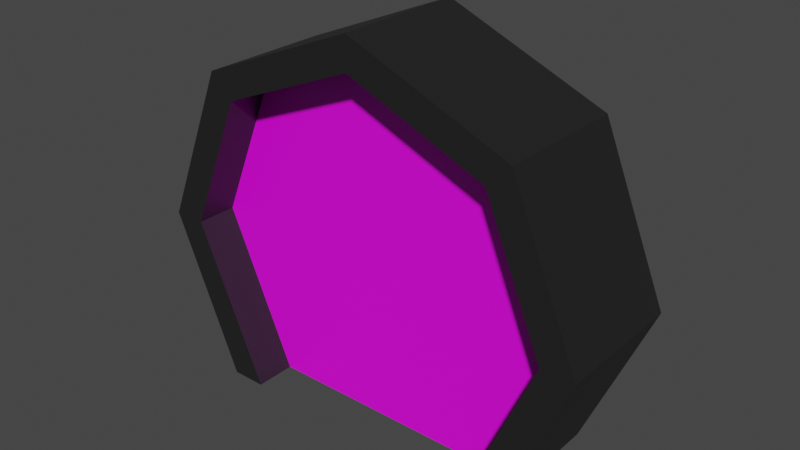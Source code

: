# Source: door_01.blend  (saved by Blender 2.93.20; exported with 4.5.12 LTS)
import bpy
from mathutils import Matrix  # noqa: F401  (used for matrix-valued properties, if any)

bpy.ops.wm.read_factory_settings(use_empty=True)
scene = bpy.context.scene
scene.name = 'Scene'

# ---- collections
col_collection = bpy.data.collections.new('Collection'); scene.collection.children.link(col_collection)

# ---- images (referenced by path relative to the original .blend; pixels are not part of the script)
import os
ASSET_DIR = os.environ.get("B2B_ASSET_DIR", "")  # directory of the original .blend (textures are referenced by path, not embedded)
HERE = os.path.dirname(os.path.abspath(__file__))  # packed textures are extracted next to this script under _unpacked/

def load_image(name, relpath, width, height, colorspace="sRGB"):
    """Load a texture the original file referenced (path relative to the .blend, or extracted next to this script)."""
    p = next((c for c in (os.path.join(HERE, relpath), os.path.join(ASSET_DIR, relpath)) if relpath and os.path.exists(c)), "")
    if p:
        img = bpy.data.images.load(p, check_existing=True)
        img.name = name
    else:  # same state as the original file: an image datablock whose file is absent (Cycles renders it pink)
        img = bpy.data.images.new(name, width, height)
        img.source = "FILE"
        img.filepath = "//" + (relpath or name)
    img.colorspace_settings.name = colorspace
    return img
img_door_01_png = load_image('door_01.png', 'door_01.png', 1024, 1024, 'sRGB')

# ---- materials (node trees are filled in below, after node groups)
mat_door_01 = bpy.data.materials.new('door_01')
mat_door_01.use_transparent_shadow = False
mat_door_frame_01 = bpy.data.materials.new('door_frame_01')
mat_door_frame_01.use_transparent_shadow = False

# ---- material node trees
mat_door_01.use_nodes = True; mat_door_01.node_tree.nodes.clear()
_N = mat_door_01.node_tree.nodes; _L = mat_door_01.node_tree.links
n0 = _N.new('ShaderNodeBsdfPrincipled'); n0.name = 'Principled BSDF'; n0.location = (10, 300)
n0.distribution = 'GGX'
n0.subsurface_method = 'BURLEY'
n0.inputs[3].default_value = 1.45
n0.inputs[27].default_value = (0.0, 0.0, 0.0, 1.0)
n0.inputs[28].default_value = 1.0
n1 = _N.new('ShaderNodeOutputMaterial'); n1.name = 'Material Output'; n1.location = (300, 300)
n2 = _N.new('ShaderNodeTexImage'); n2.name = 'Image Texture'; n2.location = (-280, 280)
n2.image = img_door_01_png
_L.new(n0.outputs[0], n1.inputs[0])
_L.new(n2.outputs[0], n0.inputs[0])
n1.is_active_output = True
mat_door_frame_01.use_nodes = True; mat_door_frame_01.node_tree.nodes.clear()
_N = mat_door_frame_01.node_tree.nodes; _L = mat_door_frame_01.node_tree.links
n0 = _N.new('ShaderNodeBsdfPrincipled'); n0.name = 'Principled BSDF'; n0.location = (10, 300)
n0.distribution = 'GGX'
n0.subsurface_method = 'BURLEY'
n0.inputs[0].default_value = (0.01467, 0.01467, 0.01467, 1.0)
n0.inputs[3].default_value = 1.45
n0.inputs[27].default_value = (0.0, 0.0, 0.0, 1.0)
n0.inputs[28].default_value = 1.0
n1 = _N.new('ShaderNodeOutputMaterial'); n1.name = 'Material Output'; n1.location = (300, 300)
_L.new(n0.outputs[0], n1.inputs[0])
n1.is_active_output = True

# ---- world
world_world = bpy.data.worlds.new('World'); scene.world = world_world
world_world.use_nodes = True; world_world.node_tree.nodes.clear()
_N = world_world.node_tree.nodes; _L = world_world.node_tree.links
n0 = _N.new('ShaderNodeOutputWorld'); n0.name = 'World Output'; n0.location = (300, 300)
n1 = _N.new('ShaderNodeBackground'); n1.name = 'Background'; n1.location = (10, 300)
n1.inputs[0].default_value = (0.05088, 0.05088, 0.05088, 1.0)
_L.new(n1.outputs[0], n0.inputs[0])
n0.is_active_output = True
world_world.color = (0.05088, 0.05088, 0.05088)
world_world.use_sun_shadow = False
world_world.sun_shadow_jitter_overblur = 0.0

# ---- meshes
me_door_01 = bpy.data.meshes.new('door_01')
me_door_01.from_pydata([(-6.105e-10, 1.556, -0.1125), (-0.6057, 1.306, -0.1125), (-0.8566, 0.6999, -0.1125), (-0.548, 5.96e-08, -0.1125), (-6.105e-10, 1.556, 0.1125), (-0.6057, 1.306, 0.1125), (-0.8566, 0.6999, 0.1125), (-0.548, 5.96e-08, 0.1125), (-6.105e-10, 0.0, 0.1125), (-6.105e-10, 0.0, -0.1125), (1.045e-08, 1.556, 0.1125), (0.6057, 1.306, 0.1125), (0.8566, 0.6999, 0.1125), (0.548, 6.944e-08, 0.1125), (-9.225e-09, 1.556, -0.1125), (0.6057, 1.306, -0.1125), (0.8566, 0.6999, -0.1125), (0.548, 4.977e-08, -0.1125), (-9.225e-09, -9.835e-09, -0.1125), (1.045e-08, 9.835e-09, 0.1125), (0.0, 1.7, -0.2937), (-0.7071, 1.407, -0.2937), (-1.0, 0.7, -0.2937), (-0.7012, 5.96e-08, -0.2937), (0.0, 1.7, 0.2937), (0.7012, 0.0, -0.2937), (1.0, 0.7, -0.2937), (0.7071, 1.407, -0.2937), (-0.7071, 1.407, 0.2937), (-1.0, 0.7, 0.2937), (-0.7012, 5.96e-08, 0.2937), (0.7012, 0.0, 0.2937), (1.0, 0.7, 0.2937), (0.7071, 1.407, 0.2937), (-6.105e-10, 1.556, -0.2937), (-0.6057, 1.306, -0.2937), (-0.8566, 0.6999, -0.2937), (-0.548, 5.96e-08, -0.2937), (-6.105e-10, 1.556, 0.2937), (0.548, 0.0, -0.2937), (0.8566, 0.6999, -0.2937), (0.6057, 1.306, -0.2937), (-0.6057, 1.306, 0.2937), (-0.8566, 0.6999, 0.2937), (-0.548, 5.96e-08, 0.2937), (0.548, 0.0, 0.2937), (0.8566, 0.6999, 0.2937), (0.6057, 1.306, 0.2937)], [], [(1, 0, 9, 3, 2), (6, 7, 8, 4, 5), (9, 0, 4, 8), (11, 10, 19, 13, 12), (16, 17, 18, 14, 15), (19, 10, 14, 18), (22, 29, 28, 21), (27, 33, 32, 26), (23, 30, 29, 22), (21, 28, 24, 20), (20, 24, 33, 27), (26, 32, 31, 25), (36, 35, 42, 43), (41, 40, 46, 47), (37, 36, 43, 44), (35, 34, 38, 42), (34, 41, 47, 38), (40, 39, 45, 46), (29, 30, 44, 43), (22, 21, 35, 36), (30, 23, 37, 44), (31, 32, 46, 45), (23, 22, 36, 37), (32, 33, 47, 46), (28, 29, 43, 42), (25, 31, 45, 39), (33, 24, 38, 47), (24, 28, 42, 38), (26, 25, 39, 40), (27, 26, 40, 41), (20, 27, 41, 34), (21, 20, 34, 35)])
me_door_01.polygons.foreach_set('material_index', [0, 0, 0, 0, 0, 0, 1, 1, 1, 1, 1, 1, 1, 1, 1, 1, 1, 1, 1, 1, 1, 1, 1, 1, 1, 1, 1, 1, 1, 1, 1, 1])
_uv = me_door_01.uv_layers.new(name='UVMap')
_uv.uv.foreach_set('vector', [0.6856, 0.6857, 7.95e-05, 0.9696, 7.95e-05, -0.7919, 0.6203, -0.7919, 0.9695, 0.0001656, 0.9695, 0.0001656, 0.6203, -0.7919, 7.95e-05, -0.7919, 7.95e-05, 0.9696, 0.6856, 0.6857, 7.95e-05, -0.7919, 7.95e-05, 0.9696, 7.95e-05, 0.9696, 7.95e-05, -0.7919, 0.6856, 0.6857, 7.95e-05, 0.9696, 7.95e-05, -0.7919, 0.6203, -0.7919, 0.9695, 0.0001656, 0.9695, 0.0001656, 0.6203, -0.7919, 7.95e-05, -0.7919, 7.95e-05, 0.9696, 0.6856, 0.6857, 7.95e-05, -0.7919, 7.95e-05, 0.9696, 7.95e-05, 0.9696, 7.95e-05, -0.7919, 0.0, 0.0, 0.0, 0.0, 0.0, 0.0, 0.0, 0.0, 0.0, 0.0, 0.0, 0.0, 0.0, 0.0, 0.0, 0.0, 0.0, 0.0, 0.0, 0.0, 0.0, 0.0, 0.0, 0.0, 0.0, 0.0, 0.0, 0.0, 0.0, 0.0, 0.0, 0.0, 0.0, 0.0, 0.0, 0.0, 0.0, 0.0, 0.0, 0.0, 0.0, 0.0, 0.0, 0.0, 0.0, 0.0, 0.0, 0.0, 0.0, 0.0, 0.0, 0.0, 0.0, 0.0, 0.0, 0.0, 0.0, 0.0, 0.0, 0.0, 0.0, 0.0, 0.0, 0.0, 0.0, 0.0, 0.0, 0.0, 0.0, 0.0, 0.0, 0.0, 0.0, 0.0, 0.0, 0.0, 0.0, 0.0, 0.0, 0.0, 0.0, 0.0, 0.0, 0.0, 0.0, 0.0, 0.0, 0.0, 0.0, 0.0, 0.0, 0.0, 0.0, 0.0, 0.0, 0.0, 0.0, 0.0, 0.0, 0.0, 0.0, 0.0, 0.0, 0.0, 0.0, 0.0, 0.0, 0.0, 0.0, 0.0, 0.0, 0.0, 0.0, 0.0, 0.0, 0.0, 0.0, 0.0, 0.0, 0.0, 0.0, 0.0, 0.0, 0.0, 0.0, 0.0, 0.0, 0.0, 0.0, 0.0, 0.0, 0.0, 0.0, 0.0, 0.0, 0.0, 0.0, 0.0, 0.0, 0.0, 0.0, 0.0, 0.0, 0.0, 0.0, 0.0, 0.0, 0.0, 0.0, 0.0, 0.0, 0.0, 0.0, 0.0, 0.0, 0.0, 0.0, 0.0, 0.0, 0.0, 0.0, 0.0, 0.0, 0.0, 0.0, 0.0, 0.0, 0.0, 0.0, 0.0, 0.0, 0.0, 0.0, 0.0, 0.0, 0.0, 0.0, 0.0, 0.0, 0.0, 0.0, 0.0, 0.0, 0.0, 0.0, 0.0, 0.0, 0.0, 0.0, 0.0, 0.0, 0.0, 0.0, 0.0, 0.0, 0.0, 0.0, 0.0, 0.0, 0.0, 0.0, 0.0, 0.0, 0.0, 0.0, 0.0, 0.0, 0.0])
me_door_01.materials.append(mat_door_01)
me_door_01.materials.append(mat_door_frame_01)
me_door_01.use_remesh_fix_poles = True
me_door_01.use_remesh_preserve_attributes = False
me_door_01.update()

# ---- objects
ob_door_01 = bpy.data.objects.new('door_01', me_door_01)

# ---- transforms, parenting, visibility, modifiers, constraints
ob_door_01.location = (0.0, 0.0, 0.0)
ob_door_01.rotation_euler = (1.571, 0.0, 0.0)

# ---- collection membership
col_collection.objects.link(ob_door_01)

# ---- scene / render settings (as saved in the file)
scene.frame_start = 1; scene.frame_end = 250; scene.frame_set(1)
scene.render.engine = 'BLENDER_EEVEE_NEXT'
scene.cycles.use_denoising = False
scene.cycles.samples = 128
scene.cycles.sampling_pattern = 'TABULATED_SOBOL'
scene.cycles.use_adaptive_sampling = False
scene.cycles.use_light_tree = False
scene.view_settings.view_transform = 'Filmic'
bpy.context.view_layer.update()

# ---- added for rendering (the .blend has no active camera and no usable light): camera, sun
cam_auto = bpy.data.cameras.new('AutoCamera')
cam_auto.lens = 50.0
cam_auto.sensor_width = 36.0
cam_auto.clip_end = 1000.0
ob_auto_camera = bpy.data.objects.new('AutoCamera', cam_auto)
scene.collection.objects.link(ob_auto_camera)
ob_auto_camera.location = (2.48867, -2.98641, 2.84094)
ob_auto_camera.rotation_euler = (1.09748, -7.21219e-08, 0.694738)
scene.camera = ob_auto_camera
light_auto_sun = bpy.data.lights.new('AutoSun', 'SUN')
light_auto_sun.energy = 3.0
light_auto_sun.angle = 0.0523599
ob_auto_sun = bpy.data.objects.new('AutoSun', light_auto_sun)
scene.collection.objects.link(ob_auto_sun)
ob_auto_sun.rotation_euler = (0.872665, 0.174533, 0.523599)
bpy.context.view_layer.update()
